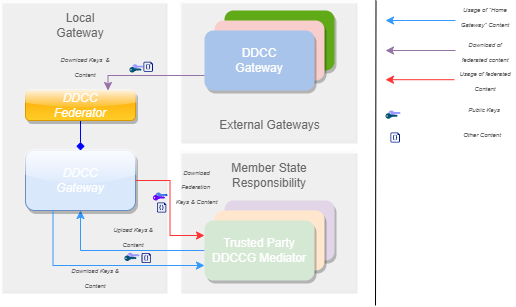

The diagram above was exported from draw.io. Its source (the exported page's mxGraphModel, read from the mxfile embedded in the PNG):
<mxGraphModel dx="1038" dy="521" grid="1" gridSize="10" guides="1" tooltips="1" connect="1" arrows="1" fold="1" page="1" pageScale="1" pageWidth="827" pageHeight="1169" math="0" shadow="0">
  <root>
    <mxCell id="0" />
    <mxCell id="1" parent="0" />
    <mxCell id="IwgSDtJhRfWw3VfsE8Vc-4" value="" style="points=[[0,0.5,0],[0.24,0,0],[0.5,0.28,0],[0.995,0.475,0],[0.5,0.72,0],[0.24,1,0]];verticalLabelPosition=bottom;sketch=0;html=1;verticalAlign=top;aspect=fixed;align=center;pointerEvents=1;shape=mxgraph.cisco19.key;fillColor=#0050ef;strokeColor=#001DBC;labelBackgroundColor=none;fontSize=6;fontColor=#ffffff;" parent="1" vertex="1">
      <mxGeometry x="300" y="322" width="12.22" height="5.5" as="geometry" />
    </mxCell>
    <mxCell id="pNxHCfxlmdavMerULwJh-3" value="" style="rounded=0;whiteSpace=wrap;html=1;fillColor=#f5f5f5;fontColor=#333333;strokeColor=none;sketch=0;shadow=1;opacity=30;" parent="1" vertex="1">
      <mxGeometry x="145" y="130" width="165" height="290" as="geometry" />
    </mxCell>
    <mxCell id="pNxHCfxlmdavMerULwJh-1" value="" style="rounded=0;whiteSpace=wrap;html=1;fillColor=#f5f5f5;fontColor=#333333;strokeColor=none;sketch=0;shadow=1;opacity=30;" parent="1" vertex="1">
      <mxGeometry x="324" y="280" width="176" height="140" as="geometry" />
    </mxCell>
    <mxCell id="pNxHCfxlmdavMerULwJh-2" value="" style="rounded=0;whiteSpace=wrap;html=1;fillColor=#f5f5f5;fontColor=#333333;strokeColor=none;sketch=0;shadow=1;opacity=30;" parent="1" vertex="1">
      <mxGeometry x="324" y="130" width="176" height="140" as="geometry" />
    </mxCell>
    <mxCell id="pNxHCfxlmdavMerULwJh-4" value="DDCC&lt;br&gt;Gateway" style="rounded=1;whiteSpace=wrap;html=1;fillColor=#60a917;strokeColor=none;sketch=0;shadow=1;fontColor=#ffffff;" parent="1" vertex="1">
      <mxGeometry x="369" y="140" width="110" height="60" as="geometry" />
    </mxCell>
    <mxCell id="pNxHCfxlmdavMerULwJh-5" value="DDCC&lt;br&gt;Gateway" style="rounded=1;whiteSpace=wrap;html=1;fillColor=#f8cecc;strokeColor=none;sketch=0;shadow=1;" parent="1" vertex="1">
      <mxGeometry x="359" y="150" width="110" height="60" as="geometry" />
    </mxCell>
    <mxCell id="pNxHCfxlmdavMerULwJh-6" style="edgeStyle=orthogonalEdgeStyle;rounded=0;orthogonalLoop=1;jettySize=auto;html=1;exitX=0.5;exitY=1;exitDx=0;exitDy=0;entryX=0;entryY=0.5;entryDx=0;entryDy=0;strokeColor=#3399FF;endArrow=none;endFill=0;startArrow=classic;startFill=1;" parent="1" source="pNxHCfxlmdavMerULwJh-7" target="pNxHCfxlmdavMerULwJh-12" edge="1">
      <mxGeometry relative="1" as="geometry" />
    </mxCell>
    <mxCell id="pNxHCfxlmdavMerULwJh-7" value="&lt;font color=&quot;#ffffff&quot;&gt;&lt;i&gt;DDCC&lt;br&gt;Gateway&lt;/i&gt;&lt;/font&gt;" style="rounded=1;whiteSpace=wrap;html=1;fillColor=#dae8fc;strokeColor=#6c8ebf;shadow=1;glass=1;" parent="1" vertex="1">
      <mxGeometry x="170" y="280" width="110" height="60" as="geometry" />
    </mxCell>
    <mxCell id="pNxHCfxlmdavMerULwJh-9" value="DDCC&lt;br&gt;Gateway" style="rounded=1;whiteSpace=wrap;html=1;fillColor=#A9C4EB;strokeColor=none;sketch=0;shadow=1;fontColor=#ffffff;" parent="1" vertex="1">
      <mxGeometry x="349" y="160" width="110" height="60" as="geometry" />
    </mxCell>
    <mxCell id="pNxHCfxlmdavMerULwJh-10" value="DDCC&lt;br&gt;Gateway" style="rounded=1;whiteSpace=wrap;html=1;fillColor=#e1d5e7;strokeColor=none;sketch=0;shadow=1;" parent="1" vertex="1">
      <mxGeometry x="369" y="330" width="110" height="60" as="geometry" />
    </mxCell>
    <mxCell id="pNxHCfxlmdavMerULwJh-11" value="DDCC&lt;br&gt;Gateway" style="rounded=1;whiteSpace=wrap;html=1;fillColor=#ffe6cc;strokeColor=none;sketch=0;shadow=1;" parent="1" vertex="1">
      <mxGeometry x="359" y="340" width="110" height="60" as="geometry" />
    </mxCell>
    <mxCell id="pNxHCfxlmdavMerULwJh-12" value="&lt;font color=&quot;#ffffff&quot;&gt;Trusted Party DDCCG Mediator&lt;/font&gt;" style="rounded=1;whiteSpace=wrap;html=1;fillColor=#d5e8d4;strokeColor=none;sketch=0;shadow=1;" parent="1" vertex="1">
      <mxGeometry x="349" y="350" width="110" height="60" as="geometry" />
    </mxCell>
    <mxCell id="gtpe4udr18Ezok6jZAj8-5" style="edgeStyle=orthogonalEdgeStyle;rounded=1;orthogonalLoop=1;jettySize=auto;html=1;exitX=0.5;exitY=1;exitDx=0;exitDy=0;entryX=0.5;entryY=0;entryDx=0;entryDy=0;startArrow=none;startFill=0;endArrow=diamond;endFill=1;strokeColor=#0000FF;" parent="1" source="gtpe4udr18Ezok6jZAj8-1" target="pNxHCfxlmdavMerULwJh-7" edge="1">
      <mxGeometry relative="1" as="geometry" />
    </mxCell>
    <mxCell id="gtpe4udr18Ezok6jZAj8-1" value="&lt;font color=&quot;#ffffff&quot;&gt;&lt;i&gt;DDCC&lt;br&gt;Federator&lt;/i&gt;&lt;/font&gt;" style="rounded=1;whiteSpace=wrap;html=1;fillColor=#ffcd28;strokeColor=#d79b00;shadow=1;glass=1;gradientColor=#ffa500;gradientDirection=north;" parent="1" vertex="1">
      <mxGeometry x="170" y="220" width="110" height="30" as="geometry" />
    </mxCell>
    <mxCell id="gtpe4udr18Ezok6jZAj8-9" value="Local Gateway" style="text;html=1;strokeColor=none;fillColor=none;align=center;verticalAlign=middle;whiteSpace=wrap;rounded=0;labelBackgroundColor=none;fontColor=#666666;" parent="1" vertex="1">
      <mxGeometry x="195" y="140" width="60" height="30" as="geometry" />
    </mxCell>
    <mxCell id="gtpe4udr18Ezok6jZAj8-10" value="External Gateways" style="text;html=1;strokeColor=none;fillColor=none;align=center;verticalAlign=middle;whiteSpace=wrap;rounded=0;labelBackgroundColor=none;fontColor=#666666;" parent="1" vertex="1">
      <mxGeometry x="358.5" y="240" width="111" height="30" as="geometry" />
    </mxCell>
    <mxCell id="gtpe4udr18Ezok6jZAj8-11" value="Member State Responsibility" style="text;html=1;strokeColor=none;fillColor=none;align=center;verticalAlign=middle;whiteSpace=wrap;rounded=0;labelBackgroundColor=none;fontColor=#666666;" parent="1" vertex="1">
      <mxGeometry x="339" y="290" width="150" height="30" as="geometry" />
    </mxCell>
    <mxCell id="gtpe4udr18Ezok6jZAj8-12" value="&lt;i&gt;&lt;font style=&quot;font-size: 6px&quot;&gt;Upload Keys &amp;amp; Content&lt;/font&gt;&lt;/i&gt;" style="text;html=1;strokeColor=none;fillColor=none;align=center;verticalAlign=middle;whiteSpace=wrap;rounded=0;labelBackgroundColor=none;fontColor=#666666;" parent="1" vertex="1">
      <mxGeometry x="248" y="350" width="60" height="30" as="geometry" />
    </mxCell>
    <mxCell id="gtpe4udr18Ezok6jZAj8-13" value="&lt;i&gt;&lt;font style=&quot;font-size: 6px&quot;&gt;Download Keys &amp;nbsp;&amp;amp; Content&lt;/font&gt;&lt;/i&gt;" style="text;html=1;strokeColor=none;fillColor=none;align=center;verticalAlign=middle;whiteSpace=wrap;rounded=0;labelBackgroundColor=none;fontColor=#666666;" parent="1" vertex="1">
      <mxGeometry x="200" y="180" width="60" height="30" as="geometry" />
    </mxCell>
    <mxCell id="gtpe4udr18Ezok6jZAj8-14" style="edgeStyle=orthogonalEdgeStyle;rounded=0;orthogonalLoop=1;jettySize=auto;html=1;exitX=0;exitY=0.75;exitDx=0;exitDy=0;entryX=0.25;entryY=1;entryDx=0;entryDy=0;strokeColor=#3399FF;endArrow=none;endFill=0;startArrow=classic;startFill=1;" parent="1" source="pNxHCfxlmdavMerULwJh-12" target="pNxHCfxlmdavMerULwJh-7" edge="1">
      <mxGeometry relative="1" as="geometry">
        <mxPoint x="235" y="350" as="sourcePoint" />
        <mxPoint x="359" y="390" as="targetPoint" />
      </mxGeometry>
    </mxCell>
    <mxCell id="gtpe4udr18Ezok6jZAj8-15" value="&lt;i&gt;&lt;font style=&quot;font-size: 6px&quot;&gt;Download Keys &amp;amp; Content&lt;/font&gt;&lt;/i&gt;" style="text;html=1;strokeColor=none;fillColor=none;align=center;verticalAlign=middle;whiteSpace=wrap;rounded=0;labelBackgroundColor=none;fontColor=#666666;" parent="1" vertex="1">
      <mxGeometry x="210" y="390.5" width="60" height="30" as="geometry" />
    </mxCell>
    <mxCell id="gtpe4udr18Ezok6jZAj8-16" value="" style="edgeStyle=orthogonalEdgeStyle;rounded=0;orthogonalLoop=1;jettySize=auto;html=1;entryX=0;entryY=0.75;entryDx=0;entryDy=0;strokeWidth=1;strokeColor=#9673a6;fillColor=#e1d5e7;endArrow=none;endFill=0;startArrow=classic;startFill=1;exitX=0.75;exitY=0;exitDx=0;exitDy=0;" parent="1" source="gtpe4udr18Ezok6jZAj8-1" target="pNxHCfxlmdavMerULwJh-9" edge="1">
      <mxGeometry relative="1" as="geometry">
        <mxPoint x="359" y="200" as="sourcePoint" />
        <mxPoint x="235" y="230" as="targetPoint" />
        <Array as="points">
          <mxPoint x="253" y="205" />
        </Array>
      </mxGeometry>
    </mxCell>
    <mxCell id="gtpe4udr18Ezok6jZAj8-18" value="" style="points=[[0,0.5,0],[0.24,0,0],[0.5,0.28,0],[0.995,0.475,0],[0.5,0.72,0],[0.24,1,0]];verticalLabelPosition=bottom;sketch=0;html=1;verticalAlign=top;aspect=fixed;align=center;pointerEvents=1;shape=mxgraph.cisco19.key;fillColor=#9999FF;strokeColor=none;labelBackgroundColor=none;fontSize=6;fontColor=#666666;" parent="1" vertex="1">
      <mxGeometry x="271.89" y="382.25" width="12.22" height="5.5" as="geometry" />
    </mxCell>
    <mxCell id="gtpe4udr18Ezok6jZAj8-17" value="" style="points=[[0,0.5,0],[0.24,0,0],[0.5,0.28,0],[0.995,0.475,0],[0.5,0.72,0],[0.24,1,0]];verticalLabelPosition=bottom;sketch=0;html=1;verticalAlign=top;aspect=fixed;align=center;pointerEvents=1;shape=mxgraph.cisco19.key;fillColor=#005073;strokeColor=none;labelBackgroundColor=none;fontSize=6;fontColor=#666666;" parent="1" vertex="1">
      <mxGeometry x="268.89" y="385" width="12.22" height="5.5" as="geometry" />
    </mxCell>
    <mxCell id="gtpe4udr18Ezok6jZAj8-19" value="" style="points=[[0,0.5,0],[0.24,0,0],[0.5,0.28,0],[0.995,0.475,0],[0.5,0.72,0],[0.24,1,0]];verticalLabelPosition=bottom;sketch=0;html=1;verticalAlign=top;aspect=fixed;align=center;pointerEvents=1;shape=mxgraph.cisco19.key;fillColor=#9999FF;strokeColor=none;labelBackgroundColor=none;fontSize=6;fontColor=#666666;" parent="1" vertex="1">
      <mxGeometry x="276.89" y="193.75" width="11.11" height="5" as="geometry" />
    </mxCell>
    <mxCell id="gtpe4udr18Ezok6jZAj8-20" value="" style="points=[[0,0.5,0],[0.24,0,0],[0.5,0.28,0],[0.995,0.475,0],[0.5,0.72,0],[0.24,1,0]];verticalLabelPosition=bottom;sketch=0;html=1;verticalAlign=top;aspect=fixed;align=center;pointerEvents=1;shape=mxgraph.cisco19.key;fillColor=#005073;strokeColor=none;labelBackgroundColor=none;fontSize=6;fontColor=#666666;" parent="1" vertex="1">
      <mxGeometry x="273.89" y="196.5" width="12.22" height="5.5" as="geometry" />
    </mxCell>
    <mxCell id="igu0iO86vLoekL4SDBiG-1" value="" style="sketch=0;aspect=fixed;pointerEvents=1;shadow=0;dashed=0;html=1;strokeColor=none;labelPosition=center;verticalLabelPosition=bottom;verticalAlign=top;align=center;fillColor=#00188D;shape=mxgraph.azure.code_file" parent="1" vertex="1">
      <mxGeometry x="288" y="191.25" width="9.4" height="10" as="geometry" />
    </mxCell>
    <mxCell id="igu0iO86vLoekL4SDBiG-2" value="" style="sketch=0;aspect=fixed;pointerEvents=1;shadow=0;dashed=0;html=1;strokeColor=none;labelPosition=center;verticalLabelPosition=bottom;verticalAlign=top;align=center;fillColor=#00188D;shape=mxgraph.azure.code_file" parent="1" vertex="1">
      <mxGeometry x="286.11" y="382.5" width="9.4" height="10" as="geometry" />
    </mxCell>
    <mxCell id="IwgSDtJhRfWw3VfsE8Vc-1" style="edgeStyle=orthogonalEdgeStyle;rounded=0;orthogonalLoop=1;jettySize=auto;html=1;exitX=0;exitY=0.25;exitDx=0;exitDy=0;entryX=1;entryY=0.5;entryDx=0;entryDy=0;strokeColor=#FF3333;endArrow=none;endFill=0;startArrow=classic;startFill=1;" parent="1" source="pNxHCfxlmdavMerULwJh-12" target="pNxHCfxlmdavMerULwJh-7" edge="1">
      <mxGeometry relative="1" as="geometry">
        <mxPoint x="235" y="350" as="sourcePoint" />
        <mxPoint x="359" y="390" as="targetPoint" />
      </mxGeometry>
    </mxCell>
    <mxCell id="IwgSDtJhRfWw3VfsE8Vc-2" value="&lt;i&gt;&lt;font style=&quot;font-size: 6px&quot;&gt;Download Federation &lt;br&gt;Keys &amp;amp; Content&lt;/font&gt;&lt;/i&gt;" style="text;html=1;strokeColor=none;fillColor=none;align=center;verticalAlign=middle;whiteSpace=wrap;rounded=0;labelBackgroundColor=none;fontColor=#666666;" parent="1" vertex="1">
      <mxGeometry x="314" y="300" width="55" height="30" as="geometry" />
    </mxCell>
    <mxCell id="IwgSDtJhRfWw3VfsE8Vc-3" value="" style="points=[[0,0.5,0],[0.24,0,0],[0.5,0.28,0],[0.995,0.475,0],[0.5,0.72,0],[0.24,1,0]];verticalLabelPosition=bottom;sketch=0;html=1;verticalAlign=top;aspect=fixed;align=center;pointerEvents=1;shape=mxgraph.cisco19.key;fillColor=#6a00ff;strokeColor=#3700CC;labelBackgroundColor=none;fontSize=6;fontColor=#ffffff;" parent="1" vertex="1">
      <mxGeometry x="297.4" y="324.5" width="12.22" height="5.5" as="geometry" />
    </mxCell>
    <mxCell id="mJIMA-CbFxqRPGp031ui-1" value="" style="sketch=0;aspect=fixed;pointerEvents=1;shadow=0;dashed=0;html=1;strokeColor=none;labelPosition=center;verticalLabelPosition=bottom;verticalAlign=top;align=center;fillColor=#00188D;shape=mxgraph.azure.code_file" parent="1" vertex="1">
      <mxGeometry x="301.41" y="332" width="9.4" height="10" as="geometry" />
    </mxCell>
    <mxCell id="mJIMA-CbFxqRPGp031ui-2" value="" style="endArrow=none;html=1;rounded=0;" parent="1" edge="1">
      <mxGeometry width="50" height="50" relative="1" as="geometry">
        <mxPoint x="520.5" y="130" as="sourcePoint" />
        <mxPoint x="520" y="435" as="targetPoint" />
      </mxGeometry>
    </mxCell>
    <mxCell id="mJIMA-CbFxqRPGp031ui-3" style="edgeStyle=orthogonalEdgeStyle;rounded=0;orthogonalLoop=1;jettySize=auto;html=1;strokeColor=#3399FF;endArrow=none;endFill=0;startArrow=classic;startFill=1;" parent="1" edge="1">
      <mxGeometry relative="1" as="geometry">
        <mxPoint x="530" y="150" as="sourcePoint" />
        <mxPoint x="600" y="150" as="targetPoint" />
        <Array as="points">
          <mxPoint x="550" y="150" />
          <mxPoint x="550" y="150" />
        </Array>
      </mxGeometry>
    </mxCell>
    <mxCell id="mJIMA-CbFxqRPGp031ui-4" value="&lt;span style=&quot;font-size: 6px&quot;&gt;&lt;i&gt;Usage of &quot;Home Gateway&quot; Content&lt;/i&gt;&lt;/span&gt;" style="text;html=1;strokeColor=none;fillColor=none;align=center;verticalAlign=middle;whiteSpace=wrap;rounded=0;labelBackgroundColor=none;fontColor=#666666;" parent="1" vertex="1">
      <mxGeometry x="600" y="130" width="60" height="30" as="geometry" />
    </mxCell>
    <mxCell id="mJIMA-CbFxqRPGp031ui-5" style="edgeStyle=orthogonalEdgeStyle;rounded=0;orthogonalLoop=1;jettySize=auto;html=1;exitX=0;exitY=0.25;exitDx=0;exitDy=0;strokeColor=#FF3333;endArrow=classic;endFill=1;startArrow=none;startFill=0;" parent="1" edge="1">
      <mxGeometry relative="1" as="geometry">
        <mxPoint x="599" y="209.2" as="sourcePoint" />
        <mxPoint x="530" y="209.2" as="targetPoint" />
      </mxGeometry>
    </mxCell>
    <mxCell id="mJIMA-CbFxqRPGp031ui-6" value="&lt;span style=&quot;font-size: 6px&quot;&gt;&lt;i&gt;Usage of federated Content&lt;/i&gt;&lt;/span&gt;" style="text;html=1;strokeColor=none;fillColor=none;align=center;verticalAlign=middle;whiteSpace=wrap;rounded=0;labelBackgroundColor=none;fontColor=#666666;" parent="1" vertex="1">
      <mxGeometry x="600" y="193.75" width="60" height="30" as="geometry" />
    </mxCell>
    <mxCell id="mJIMA-CbFxqRPGp031ui-8" value="" style="points=[[0,0.5,0],[0.24,0,0],[0.5,0.28,0],[0.995,0.475,0],[0.5,0.72,0],[0.24,1,0]];verticalLabelPosition=bottom;sketch=0;html=1;verticalAlign=top;aspect=fixed;align=center;pointerEvents=1;shape=mxgraph.cisco19.key;fillColor=#9999FF;strokeColor=none;labelBackgroundColor=none;fontSize=6;fontColor=#666666;" parent="1" vertex="1">
      <mxGeometry x="533" y="240" width="12.22" height="5.5" as="geometry" />
    </mxCell>
    <mxCell id="mJIMA-CbFxqRPGp031ui-9" value="" style="points=[[0,0.5,0],[0.24,0,0],[0.5,0.28,0],[0.995,0.475,0],[0.5,0.72,0],[0.24,1,0]];verticalLabelPosition=bottom;sketch=0;html=1;verticalAlign=top;aspect=fixed;align=center;pointerEvents=1;shape=mxgraph.cisco19.key;fillColor=#005073;strokeColor=none;labelBackgroundColor=none;fontSize=6;fontColor=#666666;" parent="1" vertex="1">
      <mxGeometry x="530" y="242.75" width="12.22" height="5.5" as="geometry" />
    </mxCell>
    <mxCell id="mJIMA-CbFxqRPGp031ui-10" value="" style="sketch=0;aspect=fixed;pointerEvents=1;shadow=0;dashed=0;html=1;strokeColor=none;labelPosition=center;verticalLabelPosition=bottom;verticalAlign=top;align=center;fillColor=#00188D;shape=mxgraph.azure.code_file" parent="1" vertex="1">
      <mxGeometry x="535" y="262" width="9.4" height="10" as="geometry" />
    </mxCell>
    <mxCell id="mJIMA-CbFxqRPGp031ui-11" value="&lt;span style=&quot;font-size: 6px&quot;&gt;&lt;i&gt;Public Keys&lt;/i&gt;&lt;/span&gt;" style="text;html=1;strokeColor=none;fillColor=none;align=center;verticalAlign=middle;whiteSpace=wrap;rounded=0;labelBackgroundColor=none;fontColor=#666666;" parent="1" vertex="1">
      <mxGeometry x="599" y="222.75" width="60" height="30" as="geometry" />
    </mxCell>
    <mxCell id="mJIMA-CbFxqRPGp031ui-12" value="&lt;span style=&quot;font-size: 6px&quot;&gt;&lt;i&gt;Other Content&lt;/i&gt;&lt;/span&gt;" style="text;html=1;strokeColor=none;fillColor=none;align=center;verticalAlign=middle;whiteSpace=wrap;rounded=0;labelBackgroundColor=none;fontColor=#666666;" parent="1" vertex="1">
      <mxGeometry x="597" y="248.25" width="60" height="30" as="geometry" />
    </mxCell>
    <mxCell id="mJIMA-CbFxqRPGp031ui-14" value="" style="edgeStyle=orthogonalEdgeStyle;rounded=0;orthogonalLoop=1;jettySize=auto;html=1;strokeWidth=1;strokeColor=#9673a6;fillColor=#e1d5e7;endArrow=none;endFill=0;startArrow=classic;startFill=1;" parent="1" edge="1">
      <mxGeometry relative="1" as="geometry">
        <mxPoint x="530" y="180" as="sourcePoint" />
        <mxPoint x="600" y="180" as="targetPoint" />
        <Array as="points">
          <mxPoint x="530" y="180" />
        </Array>
      </mxGeometry>
    </mxCell>
    <mxCell id="mJIMA-CbFxqRPGp031ui-16" value="&lt;span style=&quot;font-size: 6px&quot;&gt;&lt;i&gt;Download of federated content&lt;/i&gt;&lt;/span&gt;" style="text;html=1;strokeColor=none;fillColor=none;align=center;verticalAlign=middle;whiteSpace=wrap;rounded=0;labelBackgroundColor=none;fontColor=#666666;" parent="1" vertex="1">
      <mxGeometry x="600" y="165" width="60" height="30" as="geometry" />
    </mxCell>
  </root>
</mxGraphModel>